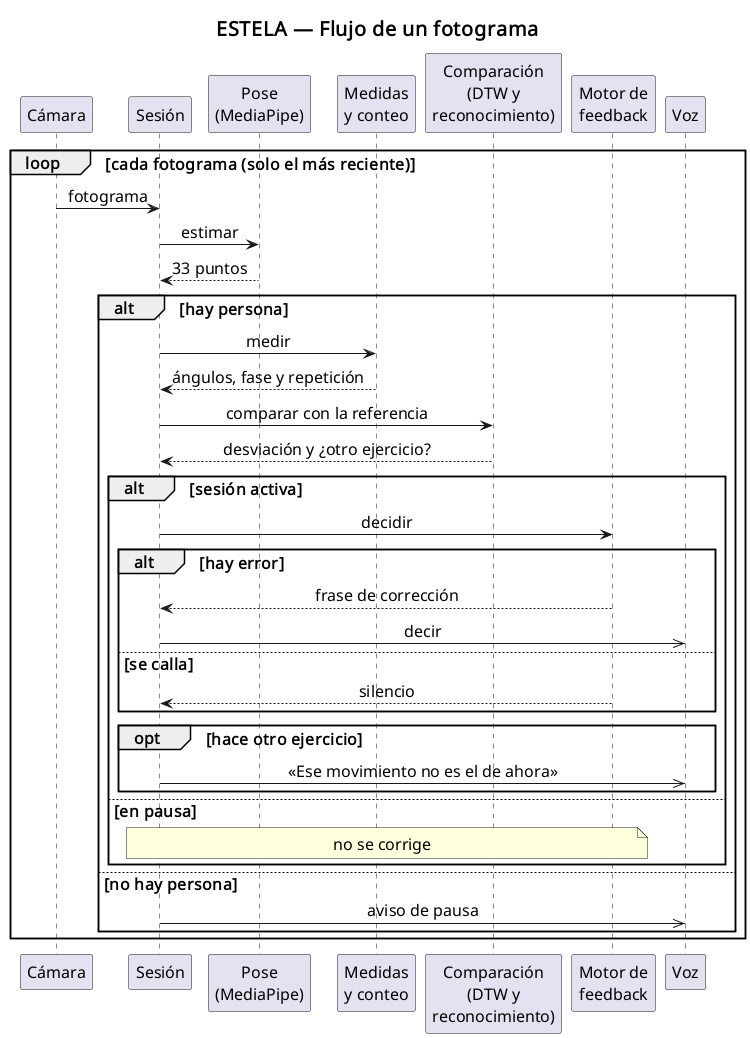

The diagram above was rendered by PlantUML. Its source (embedded in the PNG):
@startuml SECUENCIA_flujo_por_fotograma_corto
' Versión corta de SECUENCIA_flujo_por_fotograma.wsd para diapositivas.

title ESTELA — Flujo de un fotograma

skinparam shadowing false
skinparam defaultFontSize 16
skinparam titleFontSize 20
skinparam sequenceMessageAlign center
skinparam responseMessageBelowArrow true

participant "Cámara" as CAM
participant "Sesión" as SES
participant "Pose\n(MediaPipe)" as EP
participant "Medidas\ny conteo" as MED
participant "Comparación\n(DTW y\nreconocimiento)" as CMP
participant "Motor de\nfeedback" as MF
participant "Voz" as VOZ

loop cada fotograma (solo el más reciente)
  CAM -> SES : fotograma
  SES -> EP : estimar
  EP --> SES : 33 puntos
  alt hay persona
    SES -> MED : medir
    MED --> SES : ángulos, fase y repetición
    SES -> CMP : comparar con la referencia
    CMP --> SES : desviación y ¿otro ejercicio?
    alt sesión activa
      SES -> MF : decidir
      alt hay error
        MF --> SES : frase de corrección
        SES ->> VOZ : decir
      else se calla
        MF --> SES : silencio
      end
      opt hace otro ejercicio
        SES ->> VOZ : «Ese movimiento no es el de ahora»
      end
    else en pausa
      note over SES, MF : no se corrige
    end
  else no hay persona
    SES ->> VOZ : aviso de pausa
  end
end
@enduml